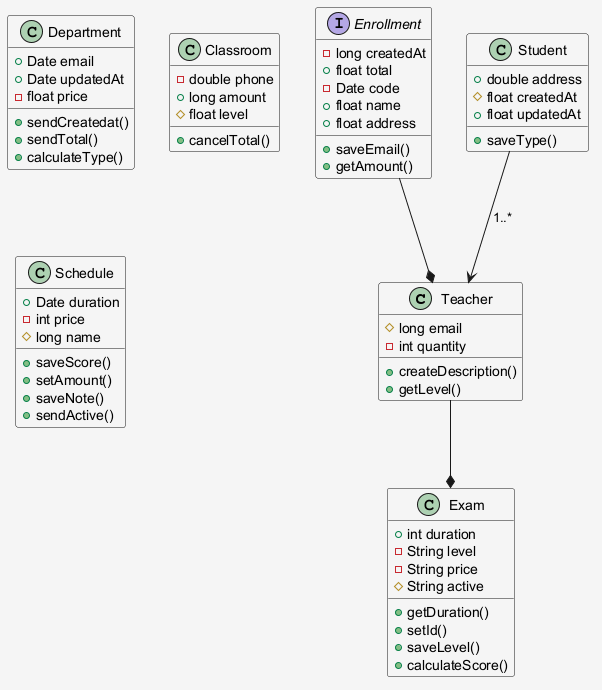

The diagram above was rendered by PlantUML. Its source (embedded in the PNG):
@startuml
skinparam shadowing false
skinparam backgroundColor #F5F5F5
class Teacher {
  #long email
  -int quantity
  +createDescription()
  +getLevel()
}
class Department {
  +Date email
  +Date updatedAt
  -float price
  +sendCreatedat()
  +sendTotal()
  +calculateType()
}
class Classroom {
  -double phone
  +long amount
  #float level
  +cancelTotal()
}
interface Enrollment {
  -long createdAt
  +float total
  -Date code
  +float name
  +float address
  +saveEmail()
  +getAmount()
}
class Schedule {
  +Date duration
  -int price
  #long name
  +saveScore()
  +setAmount()
  +saveNote()
  +sendActive()
}
class Exam {
  +int duration
  -String level
  -String price
  #String active
  +getDuration()
  +setId()
  +saveLevel()
  +calculateScore()
}
class Student {
  +double address
  #float createdAt
  +float updatedAt
  +saveType()
}
Enrollment --* Teacher
Teacher --* Exam
Student --> Teacher : "1..*"
@enduml